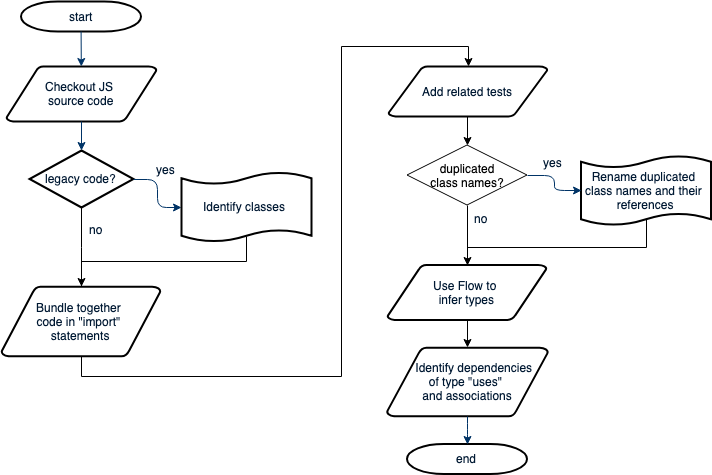

The diagram above was exported from draw.io. Its source (the exported page's mxGraphModel, read from the mxfile embedded in the PNG):
<mxGraphModel dx="758" dy="344" grid="1" gridSize="10" guides="1" tooltips="1" connect="1" arrows="1" fold="1" page="1" pageScale="1" pageWidth="1169" pageHeight="827" background="#ffffff" math="0" shadow="0">
  <root>
    <mxCell id="0" />
    <mxCell id="1" parent="0" />
    <mxCell id="2" value="start" style="shape=mxgraph.flowchart.terminator;fillColor=#FFFFFF;strokeColor=#000000;strokeWidth=2;gradientColor=none;gradientDirection=north;fontColor=#001933;fontStyle=0;html=1;" parent="1" vertex="1">
      <mxGeometry x="89.5" y="30" width="120" height="30" as="geometry" />
    </mxCell>
    <mxCell id="3" value="Checkout JS &lt;br&gt;source code" style="shape=mxgraph.flowchart.data;fillColor=#FFFFFF;strokeColor=#000000;strokeWidth=2;gradientColor=none;gradientDirection=north;fontColor=#001933;fontStyle=0;html=1;" parent="1" vertex="1">
      <mxGeometry x="75" y="95" width="150" height="55" as="geometry" />
    </mxCell>
    <mxCell id="c8Qw3AhIL2wcaAtAoec--86" style="edgeStyle=orthogonalEdgeStyle;rounded=0;html=1;exitX=0.5;exitY=1;exitPerimeter=0;entryX=0.5;entryY=0;entryPerimeter=0;endArrow=classic;endFill=1;jettySize=auto;orthogonalLoop=1;" parent="1" source="4" target="c8Qw3AhIL2wcaAtAoec--85" edge="1">
      <mxGeometry relative="1" as="geometry">
        <Array as="points">
          <mxPoint x="150" y="405" />
          <mxPoint x="410" y="405" />
          <mxPoint x="410" y="75" />
          <mxPoint x="537" y="75" />
        </Array>
      </mxGeometry>
    </mxCell>
    <mxCell id="4" value="Bundle together &lt;br&gt;code in &quot;import&quot; &lt;br&gt;statements" style="shape=mxgraph.flowchart.data;fillColor=#FFFFFF;strokeColor=#000000;strokeWidth=2;gradientColor=none;gradientDirection=north;fontColor=#001933;fontStyle=0;html=1;" parent="1" vertex="1">
      <mxGeometry x="70" y="315" width="159" height="70" as="geometry" />
    </mxCell>
    <mxCell id="c8Qw3AhIL2wcaAtAoec--65" style="edgeStyle=orthogonalEdgeStyle;rounded=0;html=1;exitX=0.5;exitY=1;exitPerimeter=0;jettySize=auto;orthogonalLoop=1;" parent="1" source="6" target="4" edge="1">
      <mxGeometry relative="1" as="geometry" />
    </mxCell>
    <mxCell id="6" value="legacy code?" style="shape=mxgraph.flowchart.decision;fillColor=#FFFFFF;strokeColor=#000000;strokeWidth=2;gradientColor=none;gradientDirection=north;fontColor=#001933;fontStyle=0;html=1;" parent="1" vertex="1">
      <mxGeometry x="98" y="179" width="104" height="57" as="geometry" />
    </mxCell>
    <mxCell id="7" style="fontColor=#001933;fontStyle=1;strokeColor=#003366;strokeWidth=1;html=1;" parent="1" source="2" target="3" edge="1">
      <mxGeometry relative="1" as="geometry" />
    </mxCell>
    <mxCell id="8" style="fontColor=#001933;fontStyle=1;strokeColor=#003366;strokeWidth=1;html=1;entryX=0.5;entryY=0;entryPerimeter=0;" parent="1" source="3" target="6" edge="1">
      <mxGeometry relative="1" as="geometry">
        <mxPoint x="148" y="175" as="targetPoint" />
      </mxGeometry>
    </mxCell>
    <mxCell id="10" value="" style="edgeStyle=elbowEdgeStyle;elbow=horizontal;entryX=0;entryY=0.5;entryPerimeter=0;exitX=1;exitY=0.5;exitPerimeter=0;fontColor=#001933;fontStyle=1;strokeColor=#003366;strokeWidth=1;html=1;" parent="1" source="6" target="51" edge="1">
      <mxGeometry x="209" y="-46.5" width="100" height="100" as="geometry">
        <mxPoint x="578" y="372" as="sourcePoint" />
        <mxPoint x="593.395" y="243.5" as="targetPoint" />
        <Array as="points" />
      </mxGeometry>
    </mxCell>
    <mxCell id="11" value="yes" style="text;fontColor=#001933;fontStyle=0;html=1;strokeColor=none;gradientColor=none;fillColor=none;strokeWidth=2;" parent="1" vertex="1">
      <mxGeometry x="222.5" y="185" width="40" height="26" as="geometry" />
    </mxCell>
    <mxCell id="14" value="no" style="text;fontColor=#001933;fontStyle=0;html=1;strokeColor=none;gradientColor=none;fillColor=none;strokeWidth=2;align=center;" parent="1" vertex="1">
      <mxGeometry x="144" y="245" width="40" height="26" as="geometry" />
    </mxCell>
    <mxCell id="c8Qw3AhIL2wcaAtAoec--71" style="edgeStyle=orthogonalEdgeStyle;rounded=0;html=1;exitX=0.5;exitY=1;exitPerimeter=0;entryX=0.5;entryY=0;entryPerimeter=0;jettySize=auto;orthogonalLoop=1;" parent="1" source="34" target="38" edge="1">
      <mxGeometry relative="1" as="geometry" />
    </mxCell>
    <mxCell id="c8Qw3AhIL2wcaAtAoec--91" style="edgeStyle=orthogonalEdgeStyle;rounded=0;html=1;exitX=0.5;exitY=0;exitPerimeter=0;entryX=0.5;entryY=0.91;entryPerimeter=0;endArrow=none;endFill=0;jettySize=auto;orthogonalLoop=1;" parent="1" source="34" target="c8Qw3AhIL2wcaAtAoec--75" edge="1">
      <mxGeometry relative="1" as="geometry">
        <Array as="points">
          <mxPoint x="536" y="275.5" />
          <mxPoint x="715" y="275.5" />
        </Array>
      </mxGeometry>
    </mxCell>
    <mxCell id="34" value="Use Flow to &lt;br&gt;infer types" style="shape=mxgraph.flowchart.data;fillColor=#FFFFFF;strokeColor=#000000;strokeWidth=2;gradientColor=none;gradientDirection=north;fontColor=#001933;fontStyle=0;html=1;" parent="1" vertex="1">
      <mxGeometry x="456" y="293.5" width="159" height="55" as="geometry" />
    </mxCell>
    <mxCell id="38" value="&amp;nbsp; &amp;nbsp; Identify dependencies&lt;br&gt;of type &quot;uses&quot; &lt;br&gt;and associations" style="shape=mxgraph.flowchart.data;fillColor=#FFFFFF;strokeColor=#000000;strokeWidth=2;gradientColor=none;gradientDirection=north;fontColor=#001933;fontStyle=0;html=1;" parent="1" vertex="1">
      <mxGeometry x="455.5" y="376" width="161" height="69" as="geometry" />
    </mxCell>
    <mxCell id="40" value="end" style="shape=mxgraph.flowchart.terminator;fillColor=#FFFFFF;strokeColor=#000000;strokeWidth=2;gradientColor=none;gradientDirection=north;fontColor=#001933;fontStyle=0;html=1;" parent="1" vertex="1">
      <mxGeometry x="475.5" y="472.5" width="120" height="30" as="geometry" />
    </mxCell>
    <mxCell id="43" value="" style="edgeStyle=elbowEdgeStyle;elbow=vertical;exitX=0.5;exitY=1;exitPerimeter=0;entryX=0.5;entryY=0;entryPerimeter=0;fontColor=#001933;fontStyle=1;strokeColor=#003366;strokeWidth=1;html=1;" parent="1" source="38" target="40" edge="1">
      <mxGeometry x="223.5" y="-1142" width="100" height="100" as="geometry">
        <mxPoint x="223.5" y="-1042" as="sourcePoint" />
        <mxPoint x="323.5" y="-1142" as="targetPoint" />
      </mxGeometry>
    </mxCell>
    <mxCell id="c8Qw3AhIL2wcaAtAoec--93" style="edgeStyle=orthogonalEdgeStyle;rounded=0;html=1;exitX=0.5;exitY=0.91;exitPerimeter=0;entryX=0.5;entryY=0;entryPerimeter=0;endArrow=none;endFill=0;jettySize=auto;orthogonalLoop=1;" parent="1" source="51" target="4" edge="1">
      <mxGeometry relative="1" as="geometry">
        <Array as="points">
          <mxPoint x="315" y="290" />
          <mxPoint x="150" y="290" />
        </Array>
      </mxGeometry>
    </mxCell>
    <mxCell id="51" value="Identify classes &lt;br&gt;" style="shape=mxgraph.flowchart.paper_tape;fillColor=#FFFFFF;strokeColor=#000000;strokeWidth=2;gradientColor=none;gradientDirection=north;fontColor=#001933;fontStyle=0;html=1;" parent="1" vertex="1">
      <mxGeometry x="250" y="200" width="130" height="71" as="geometry" />
    </mxCell>
    <mxCell id="c8Qw3AhIL2wcaAtAoec--89" style="edgeStyle=orthogonalEdgeStyle;rounded=0;html=1;exitX=0.5;exitY=1;entryX=0.5;entryY=0;entryPerimeter=0;endArrow=classic;endFill=1;jettySize=auto;orthogonalLoop=1;" parent="1" source="c8Qw3AhIL2wcaAtAoec--72" target="34" edge="1">
      <mxGeometry relative="1" as="geometry">
        <mxPoint x="535.5" y="297.08823529411757" as="targetPoint" />
      </mxGeometry>
    </mxCell>
    <mxCell id="c8Qw3AhIL2wcaAtAoec--72" value="duplicated&lt;br&gt;class names?&lt;br&gt;" style="rhombus;whiteSpace=wrap;html=1;" parent="1" vertex="1">
      <mxGeometry x="475.5" y="173.5" width="120" height="60" as="geometry" />
    </mxCell>
    <mxCell id="c8Qw3AhIL2wcaAtAoec--75" value="Rename duplicated &lt;br&gt;class names and their&amp;nbsp;&lt;br&gt;references&lt;br&gt;" style="shape=mxgraph.flowchart.paper_tape;fillColor=#FFFFFF;strokeColor=#000000;strokeWidth=2;gradientColor=none;gradientDirection=north;fontColor=#001933;fontStyle=0;html=1;" parent="1" vertex="1">
      <mxGeometry x="649.5" y="183.5" width="130" height="71" as="geometry" />
    </mxCell>
    <mxCell id="c8Qw3AhIL2wcaAtAoec--76" value="" style="edgeStyle=elbowEdgeStyle;elbow=horizontal;entryX=0;entryY=0.5;entryPerimeter=0;exitX=1;exitY=0.5;fontColor=#001933;fontStyle=1;strokeColor=#003366;strokeWidth=1;html=1;" parent="1" source="c8Qw3AhIL2wcaAtAoec--72" target="c8Qw3AhIL2wcaAtAoec--75" edge="1">
      <mxGeometry x="600" y="-48" width="100" height="100" as="geometry">
        <mxPoint x="593.5882352941178" y="206.20588235294122" as="sourcePoint" />
        <mxPoint x="653.5882352941178" y="241.5" as="targetPoint" />
        <Array as="points" />
      </mxGeometry>
    </mxCell>
    <mxCell id="c8Qw3AhIL2wcaAtAoec--77" value="yes" style="text;fontColor=#001933;fontStyle=0;html=1;strokeColor=none;gradientColor=none;fillColor=none;strokeWidth=2;" parent="1" vertex="1">
      <mxGeometry x="610" y="177.5" width="40" height="26" as="geometry" />
    </mxCell>
    <mxCell id="c8Qw3AhIL2wcaAtAoec--84" value="no" style="text;fontColor=#001933;fontStyle=0;html=1;strokeColor=none;gradientColor=none;fillColor=none;strokeWidth=2;align=center;" parent="1" vertex="1">
      <mxGeometry x="529.5" y="233.5" width="40" height="26" as="geometry" />
    </mxCell>
    <mxCell id="c8Qw3AhIL2wcaAtAoec--87" style="edgeStyle=orthogonalEdgeStyle;rounded=0;html=1;exitX=0.5;exitY=1;exitPerimeter=0;entryX=0.5;entryY=0;endArrow=classic;endFill=1;jettySize=auto;orthogonalLoop=1;" parent="1" source="c8Qw3AhIL2wcaAtAoec--85" target="c8Qw3AhIL2wcaAtAoec--72" edge="1">
      <mxGeometry relative="1" as="geometry" />
    </mxCell>
    <mxCell id="c8Qw3AhIL2wcaAtAoec--85" value="Add related tests" style="shape=mxgraph.flowchart.data;fillColor=#FFFFFF;strokeColor=#000000;strokeWidth=2;gradientColor=none;gradientDirection=north;fontColor=#001933;fontStyle=0;html=1;" parent="1" vertex="1">
      <mxGeometry x="457" y="95" width="159" height="50" as="geometry" />
    </mxCell>
  </root>
</mxGraphModel>